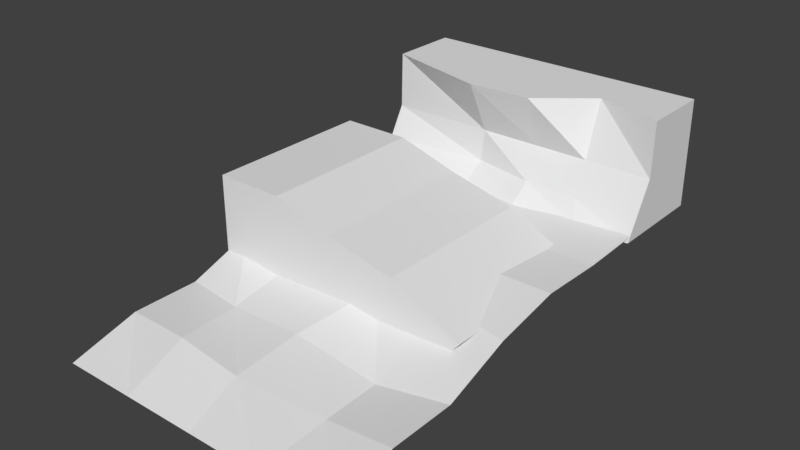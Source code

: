 # Source: Platform02.blend  (saved by Blender 2.78.0; exported with 4.5.12 LTS)
import bpy
from mathutils import Matrix  # noqa: F401  (used for matrix-valued properties, if any)

bpy.ops.wm.read_factory_settings(use_empty=True)
scene = bpy.context.scene
scene.name = 'Scene'

# ---- collections
col_collection_1 = bpy.data.collections.new('Collection 1'); scene.collection.children.link(col_collection_1)

# ---- materials (node trees are filled in below, after node groups)
mat_sand01material = bpy.data.materials.new('Sand01Material')
mat_sand01material.alpha_threshold = 0.0
mat_sand01material.use_transparent_shadow = False
mat_sand01material.roughness = 0.5

# ---- material node trees

# ---- world
world_world = bpy.data.worlds.new('World'); scene.world = world_world
world_world.color = (0.05088, 0.05088, 0.05088)
world_world.use_sun_shadow = False
world_world.sun_shadow_jitter_overblur = 0.0
world_world.cycles.sampling_method = 'MANUAL'

# ---- meshes
me_cube_001 = bpy.data.meshes.new('Cube.001')
me_cube_001.from_pydata([(1.27, -2.366, -0.7283), (1.552, -2.366, -0.06865), (-1.016, -2.366, -0.7283), (-1.016, -2.366, 0.3807), (1.27, -0.1419, -0.7283), (1.552, -0.1419, -0.06865), (-1.016, -0.1419, -0.7283), (-1.016, -0.1419, 0.3807), (0.6701, -2.366, -0.9681), (0.6701, -2.366, 0.1409), (0.6701, -0.1419, -0.9681), (0.6701, -0.1419, 0.1409), (-0.1211, -2.366, 0.3807), (-0.1211, -0.1419, -0.7283), (-0.1211, -2.366, -0.7283), (-0.1211, -0.1419, 0.3807), (1.988, -2.366, -1.075), (2.485, -2.366, -0.508), (2.485, -0.1419, -0.508), (1.988, -0.1419, -1.075)], [], [(14, 12, 3, 2), (2, 3, 7, 6), (10, 11, 5, 4), (1, 0, 16, 17), (11, 9, 1, 5), (15, 12, 9, 11), (13, 15, 11, 10), (0, 1, 9, 8), (6, 7, 15, 13), (7, 3, 12, 15), (8, 9, 12, 14), (5, 1, 17, 18), (4, 5, 18, 19)])
me_cube_001.use_remesh_preserve_volume = False
me_cube_001.use_remesh_preserve_attributes = False
me_cube_001.use_mirror_vertex_groups = False
me_cube_001.update()
me_cube = bpy.data.meshes.new('Cube')
me_cube.from_pydata([(-1.0, -1.18, 0.8579), (-1.0, 0.5308, 6.859), (-1.0, 4.451, 0.8579), (-1.0, 4.451, 6.859), (15.0, -1.18, 0.8579), (15.0, 0.5308, 6.859), (15.0, 4.451, 0.8579), (15.0, 4.451, 6.859), (-1.0, 0.461, 3.791), (-1.0, 4.451, 3.791), (15.0, 4.451, 3.791), (15.0, 0.461, 3.791), (11.29, 4.451, 0.8579), (11.29, 4.451, 6.859), (12.13, -1.493, 0.8579), (11.29, 1.548, 6.859), (11.29, 0.461, 3.791), (11.29, 4.451, 3.791), (4.914, 4.451, 0.8579), (4.914, -1.021, 6.859), (4.914, 0.461, 3.791), (4.914, 4.451, 6.859), (4.914, -1.65, 0.8579), (4.914, 4.451, 3.791), (8.393, 4.451, 6.859), (8.393, -2.154, 0.8579), (8.393, 4.451, 3.791), (8.393, 4.451, 0.8579), (8.393, -0.8312, 6.859), (8.393, 0.461, 3.791), (-1.0, 4.451, 2.071), (15.0, 4.451, 2.071), (15.0, -0.5013, 2.071), (-1.0, -0.5013, 2.071), (11.29, 4.451, 2.071), (11.29, -0.5013, 2.071), (4.914, 4.451, 2.071), (4.914, 0.1883, 2.071), (8.393, -0.5013, 2.071), (8.393, 4.451, 2.071)], [], [(8, 1, 3, 9), (17, 13, 7, 10), (10, 7, 5, 11), (20, 19, 1, 8), (12, 6, 4, 14), (21, 3, 1, 19), (37, 20, 8, 33), (31, 10, 11, 32), (34, 17, 10, 31), (33, 8, 9, 30), (39, 26, 17, 34), (32, 11, 16, 35), (7, 13, 15, 5), (27, 12, 14, 25), (11, 5, 15, 16), (26, 24, 13, 17), (9, 3, 21, 23), (2, 18, 22, 0), (30, 9, 23, 36), (38, 29, 20, 37), (24, 21, 19, 28), (29, 28, 19, 20), (16, 15, 28, 29), (13, 24, 28, 15), (35, 16, 29, 38), (23, 21, 24, 26), (18, 27, 25, 22), (36, 23, 26, 39), (18, 36, 39, 27), (14, 35, 38, 25), (25, 38, 37, 22), (2, 30, 36, 18), (4, 32, 35, 14), (27, 39, 34, 12), (0, 33, 30, 2), (12, 34, 31, 6), (6, 31, 32, 4), (22, 37, 33, 0)])
_uv = me_cube.uv_layers.new(name='UVMap')
_uv.uv.foreach_set('vector', [0.2244, 0.743, 0.2704, 0.6608, 0.3327, 0.6608, 0.3327, 0.743, 0.5519, 0.743, 0.5519, 0.6608, 0.7711, 0.6608, 0.7711, 0.743, 0.7711, 0.743, 0.7711, 0.6608, 0.8334, 0.6608, 0.8794, 0.743, 0.4407, 0.4943, 0.4407, 0.5885, 0.3311, 0.5885, 0.3311, 0.4943, 0.5503, 0.2458, 0.7695, 0.2458, 0.7695, 0.4001, 0.5503, 0.4001, 0.4407, 0.6508, 0.3311, 0.6508, 0.3311, 0.5885, 0.4407, 0.5885, 0.4407, 0.4472, 0.4407, 0.4943, 0.3311, 0.4943, 0.3311, 0.4472, 0.7711, 0.7841, 0.7711, 0.743, 0.8794, 0.743, 0.9024, 0.7841, 0.5519, 0.7841, 0.5519, 0.743, 0.7711, 0.743, 0.7711, 0.7841, 0.2014, 0.7841, 0.2244, 0.743, 0.3327, 0.743, 0.3327, 0.7841, 0.4971, 0.7841, 0.4971, 0.743, 0.5519, 0.743, 0.5519, 0.7841, 0.7695, 0.4472, 0.7695, 0.4943, 0.5503, 0.4943, 0.5503, 0.4472, 0.7695, 0.6508, 0.5503, 0.6508, 0.5503, 0.5885, 0.7695, 0.5885, 0.4955, 0.2458, 0.5503, 0.2458, 0.5503, 0.4001, 0.4955, 0.4001, 0.7695, 0.4943, 0.7695, 0.5885, 0.5503, 0.5885, 0.5503, 0.4943, 0.4971, 0.743, 0.4971, 0.6608, 0.5519, 0.6608, 0.5519, 0.743, 0.3327, 0.743, 0.3327, 0.6608, 0.4423, 0.6608, 0.4423, 0.743, 0.3311, 0.2458, 0.4407, 0.2458, 0.4407, 0.4001, 0.3311, 0.4001, 0.3327, 0.7841, 0.3327, 0.743, 0.4423, 0.743, 0.4423, 0.7841, 0.4955, 0.4472, 0.4955, 0.4943, 0.4407, 0.4943, 0.4407, 0.4472, 0.4955, 0.6508, 0.4407, 0.6508, 0.4407, 0.5885, 0.4955, 0.5885, 0.4955, 0.4943, 0.4955, 0.5885, 0.4407, 0.5885, 0.4407, 0.4943, 0.5503, 0.4943, 0.5503, 0.5885, 0.4955, 0.5885, 0.4955, 0.4943, 0.5503, 0.6508, 0.4955, 0.6508, 0.4955, 0.5885, 0.5503, 0.5885, 0.5503, 0.4472, 0.5503, 0.4943, 0.4955, 0.4943, 0.4955, 0.4472, 0.4423, 0.743, 0.4423, 0.6608, 0.4971, 0.6608, 0.4971, 0.743, 0.4407, 0.2458, 0.4955, 0.2458, 0.4955, 0.4001, 0.4407, 0.4001, 0.4423, 0.7841, 0.4423, 0.743, 0.4971, 0.743, 0.4971, 0.7841, 0.4423, 0.8253, 0.4423, 0.7841, 0.4971, 0.7841, 0.4971, 0.8253, 0.5503, 0.4001, 0.5503, 0.4472, 0.4955, 0.4472, 0.4955, 0.4001, 0.4955, 0.4001, 0.4955, 0.4472, 0.4407, 0.4472, 0.4407, 0.4001, 0.3327, 0.8253, 0.3327, 0.7841, 0.4423, 0.7841, 0.4423, 0.8253, 0.7695, 0.4001, 0.7695, 0.4472, 0.5503, 0.4472, 0.5503, 0.4001, 0.4971, 0.8253, 0.4971, 0.7841, 0.5519, 0.7841, 0.5519, 0.8253, 0.1784, 0.8253, 0.2014, 0.7841, 0.3327, 0.7841, 0.3327, 0.8253, 0.5519, 0.8253, 0.5519, 0.7841, 0.7711, 0.7841, 0.7711, 0.8253, 0.7711, 0.8253, 0.7711, 0.7841, 0.9024, 0.7841, 0.9254, 0.8253, 0.4407, 0.4001, 0.4407, 0.4472, 0.3311, 0.4472, 0.3311, 0.4001])
me_cube.materials.append(mat_sand01material)
me_cube.use_remesh_preserve_volume = False
me_cube.use_remesh_preserve_attributes = False
me_cube.use_mirror_vertex_groups = False
me_cube.update()
me_plane = bpy.data.meshes.new('Plane')
me_plane.from_pydata([(-1.667, 1.434, 0.4016), (-1.667, -1.902, -0.4324), (1.67, 1.434, 0.4016), (1.67, -1.902, -0.4324), (0.8356, 1.434, 0.4016), (0.001545, 1.434, 0.4016), (-0.8325, 1.434, 0.4016), (-1.667, 0.5996, 0.2079), (-1.667, -0.2344, -0.1544), (-1.667, -1.068, -0.1544), (-0.8325, -1.902, -0.4324), (0.001545, -1.902, -0.4324), (0.8356, -1.902, -0.4324), (1.67, -1.068, -0.1544), (1.67, -0.2344, -0.1544), (1.67, 0.5996, 0.2079), (-0.9079, 0.7086, 0.1314), (0.1601, 0.6359, 0.1824), (0.9466, 0.7092, 0.2503), (-0.961, -0.3324, -0.1369), (-0.08627, -0.3466, -0.07658), (0.8897, -0.3393, -0.267), (-0.857, -1.154, -0.06136), (-0.09442, -1.185, -0.1682), (0.8823, -1.026, -0.301), (-1.667, 3.041, 0.4016), (1.67, 3.041, 0.4016), (-1.667, 2.259, 0.3685), (1.67, 2.259, 0.3685)], [], [(24, 12, 3, 13), (4, 18, 15, 2), (18, 21, 14, 15), (21, 24, 13, 14), (0, 7, 16, 6), (6, 16, 17, 5), (5, 17, 18, 4), (7, 8, 19, 16), (16, 19, 20, 17), (17, 20, 21, 18), (8, 9, 22, 19), (19, 22, 23, 20), (20, 23, 24, 21), (9, 1, 10, 22), (22, 10, 11, 23), (23, 11, 12, 24), (6, 5, 4, 2, 0), (27, 28, 26, 25), (0, 2, 28, 27)])
_uv = me_plane.uv_layers.new(name='UVMap')
_uv.uv.foreach_set('vector', [0.1662, 0.6194, 0.05236, 0.6257, 0.05084, 0.518, 0.164, 0.5144, 0.5139, 0.6585, 0.408, 0.6251, 0.3972, 0.5193, 0.5161, 0.5203, 0.408, 0.6251, 0.2543, 0.6205, 0.2741, 0.5171, 0.3972, 0.5193, 0.2543, 0.6205, 0.1662, 0.6194, 0.164, 0.5144, 0.2741, 0.5171, 0.5143, 0.9479, 0.3641, 0.9376, 0.3779, 0.854, 0.516, 0.8573, 0.516, 0.8573, 0.3779, 0.854, 0.3835, 0.7285, 0.5137, 0.7634, 0.5137, 0.7634, 0.3835, 0.7285, 0.408, 0.6251, 0.5139, 0.6585, 0.3641, 0.9376, 0.2596, 0.9377, 0.2505, 0.8545, 0.3779, 0.854, 0.3779, 0.854, 0.2505, 0.8545, 0.253, 0.7472, 0.3835, 0.7285, 0.3835, 0.7285, 0.253, 0.7472, 0.2543, 0.6205, 0.408, 0.6251, 0.2596, 0.9377, 0.1598, 0.9362, 0.1523, 0.8387, 0.2505, 0.8545, 0.2505, 0.8545, 0.1523, 0.8387, 0.1471, 0.7453, 0.253, 0.7472, 0.253, 0.7472, 0.1471, 0.7453, 0.1662, 0.6194, 0.2543, 0.6205, 0.1598, 0.9362, 0.05192, 0.9367, 0.05118, 0.8345, 0.1523, 0.8387, 0.1523, 0.8387, 0.05118, 0.8345, 0.05169, 0.7318, 0.1471, 0.7453, 0.1471, 0.7453, 0.05169, 0.7318, 0.05236, 0.6257, 0.1662, 0.6194, 0.516, 0.8573, 0.5137, 0.7634, 0.5139, 0.6585, 0.5161, 0.5203, 0.5143, 0.9479, 0.6202, 0.9483, 0.622, 0.5207, 0.7222, 0.5212, 0.7204, 0.9487, 0.5143, 0.9479, 0.5161, 0.5203, 0.622, 0.5207, 0.6202, 0.9483])
me_plane.materials.append(mat_sand01material)
me_plane.use_remesh_preserve_volume = False
me_plane.use_remesh_preserve_attributes = False
me_plane.use_mirror_vertex_groups = False
me_plane.update()

# ---- objects
ob_slope = bpy.data.objects.new('Slope', me_cube_001)
ob_wall = bpy.data.objects.new('Wall', me_cube)
ob_sand = bpy.data.objects.new('Sand', me_plane)

# ---- transforms, parenting, visibility, modifiers, constraints
ob_slope.location = (-4.154, 11.21, 3.323)
ob_slope.scale = (4.208, 4.208, 4.208)
ob_slope.lineart.crease_threshold = 0.0
ob_wall.location = (-7.417, 14.59, 0.7318)
ob_wall.lineart.crease_threshold = 0.0
ob_sand.location = (-0.4216, -0.002778, 0.4564)
ob_sand.scale = (4.796, 4.451, 3.597)
ob_sand.lineart.crease_threshold = 0.0

# ---- collection membership
col_collection_1.objects.link(ob_slope)
col_collection_1.objects.link(ob_wall)
col_collection_1.objects.link(ob_sand)

# ---- scene / render settings (as saved in the file)
scene.frame_start = 1; scene.frame_end = 250; scene.frame_set(1)
scene.render.engine = 'BLENDER_EEVEE_NEXT'
scene.render.resolution_percentage = 50
scene.render.dither_intensity = 0.0
scene.render.bake_margin = 6
scene.cycles.use_denoising = False
scene.cycles.samples = 128
scene.cycles.sampling_pattern = 'TABULATED_SOBOL'
scene.cycles.light_sampling_threshold = 0.0
scene.cycles.use_adaptive_sampling = False
scene.cycles.use_light_tree = False
scene.cycles.blur_glossy = 0.0
scene.cycles.sample_clamp_indirect = 0.0
scene.view_settings.view_transform = 'Standard'
bpy.context.view_layer.update()

# ---- added for rendering (the .blend has no active camera and no usable light): camera, sun
cam_auto = bpy.data.cameras.new('AutoCamera')
cam_auto.lens = 50.0
cam_auto.sensor_width = 36.0
cam_auto.clip_end = 1000.0
ob_auto_camera = bpy.data.objects.new('AutoCamera', cam_auto)
scene.collection.objects.link(ob_auto_camera)
ob_auto_camera.location = (30.1343, -31.3815, 27.6414)
ob_auto_camera.rotation_euler = (1.09748, -7.21219e-08, 0.694738)
scene.camera = ob_auto_camera
light_auto_sun = bpy.data.lights.new('AutoSun', 'SUN')
light_auto_sun.energy = 3.0
light_auto_sun.angle = 0.0523599
ob_auto_sun = bpy.data.objects.new('AutoSun', light_auto_sun)
scene.collection.objects.link(ob_auto_sun)
ob_auto_sun.rotation_euler = (0.872665, 0.174533, 0.523599)
bpy.context.view_layer.update()
